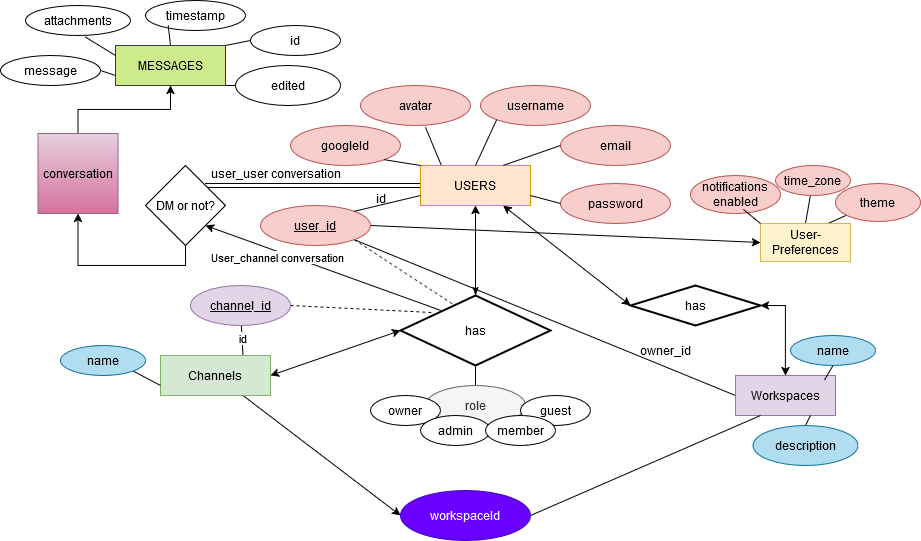

The diagram above was exported from draw.io. Its source (the exported page's mxGraphModel, read from the mxfile embedded in the PNG):
<mxGraphModel dx="1776" dy="495" grid="1" gridSize="10" guides="1" tooltips="1" connect="1" arrows="1" fold="1" page="1" pageScale="1" pageWidth="850" pageHeight="1100" math="0" shadow="0">
  <root>
    <mxCell id="0" />
    <mxCell id="1" parent="0" />
    <mxCell id="YYLy6pp4MZGdYODFCplF-75" style="edgeStyle=orthogonalEdgeStyle;rounded=0;orthogonalLoop=1;jettySize=auto;html=1;exitX=0;exitY=0.5;exitDx=0;exitDy=0;entryX=1;entryY=0;entryDx=0;entryDy=0;shape=link;" edge="1" parent="1" source="YYLy6pp4MZGdYODFCplF-2" target="YYLy6pp4MZGdYODFCplF-73">
      <mxGeometry relative="1" as="geometry" />
    </mxCell>
    <mxCell id="YYLy6pp4MZGdYODFCplF-2" value="USERS" style="rounded=0;whiteSpace=wrap;html=1;fillColor=#ffe6cc;strokeColor=#d79b00;" vertex="1" parent="1">
      <mxGeometry x="390" y="200" width="110" height="40" as="geometry" />
    </mxCell>
    <mxCell id="YYLy6pp4MZGdYODFCplF-24" style="rounded=0;orthogonalLoop=1;jettySize=auto;html=1;exitX=1;exitY=1;exitDx=0;exitDy=0;dashed=1;endArrow=none;endFill=0;entryX=0.371;entryY=0.154;entryDx=0;entryDy=0;entryPerimeter=0;" edge="1" parent="1" source="YYLy6pp4MZGdYODFCplF-3" target="YYLy6pp4MZGdYODFCplF-17">
      <mxGeometry relative="1" as="geometry" />
    </mxCell>
    <mxCell id="YYLy6pp4MZGdYODFCplF-33" style="rounded=0;orthogonalLoop=1;jettySize=auto;html=1;exitX=1;exitY=0.5;exitDx=0;exitDy=0;entryX=0;entryY=0.5;entryDx=0;entryDy=0;" edge="1" parent="1" source="YYLy6pp4MZGdYODFCplF-3" target="YYLy6pp4MZGdYODFCplF-32">
      <mxGeometry relative="1" as="geometry" />
    </mxCell>
    <mxCell id="YYLy6pp4MZGdYODFCplF-42" style="rounded=0;orthogonalLoop=1;jettySize=auto;html=1;exitX=1;exitY=1;exitDx=0;exitDy=0;entryX=0;entryY=0.5;entryDx=0;entryDy=0;endArrow=none;endFill=0;" edge="1" parent="1" source="YYLy6pp4MZGdYODFCplF-3" target="YYLy6pp4MZGdYODFCplF-40">
      <mxGeometry relative="1" as="geometry" />
    </mxCell>
    <mxCell id="YYLy6pp4MZGdYODFCplF-3" value="&lt;u&gt;user_id&lt;/u&gt;" style="ellipse;whiteSpace=wrap;html=1;fillColor=#f8cecc;strokeColor=#b85450;" vertex="1" parent="1">
      <mxGeometry x="230" y="240" width="110" height="40" as="geometry" />
    </mxCell>
    <mxCell id="YYLy6pp4MZGdYODFCplF-5" value="" style="endArrow=none;html=1;rounded=0;entryX=0;entryY=0.75;entryDx=0;entryDy=0;exitX=1;exitY=0;exitDx=0;exitDy=0;" edge="1" parent="1" source="YYLy6pp4MZGdYODFCplF-3" target="YYLy6pp4MZGdYODFCplF-2">
      <mxGeometry width="50" height="50" relative="1" as="geometry">
        <mxPoint x="420" y="260" as="sourcePoint" />
        <mxPoint x="470" y="210" as="targetPoint" />
      </mxGeometry>
    </mxCell>
    <mxCell id="YYLy6pp4MZGdYODFCplF-6" value="id" style="text;html=1;align=center;verticalAlign=middle;resizable=0;points=[];autosize=1;strokeColor=none;fillColor=none;" vertex="1" parent="1">
      <mxGeometry x="335" y="218" width="30" height="30" as="geometry" />
    </mxCell>
    <mxCell id="YYLy6pp4MZGdYODFCplF-7" value="&lt;u&gt;g&lt;/u&gt;oogleId" style="ellipse;whiteSpace=wrap;html=1;fillColor=#f8cecc;strokeColor=#b85450;" vertex="1" parent="1">
      <mxGeometry x="260" y="160" width="110" height="40" as="geometry" />
    </mxCell>
    <mxCell id="YYLy6pp4MZGdYODFCplF-8" value="avatar" style="ellipse;whiteSpace=wrap;html=1;fillColor=#f8cecc;strokeColor=#b85450;" vertex="1" parent="1">
      <mxGeometry x="330" y="120" width="110" height="40" as="geometry" />
    </mxCell>
    <mxCell id="YYLy6pp4MZGdYODFCplF-9" value="username" style="ellipse;whiteSpace=wrap;html=1;fillColor=#f8cecc;strokeColor=#b85450;" vertex="1" parent="1">
      <mxGeometry x="450" y="120" width="110" height="40" as="geometry" />
    </mxCell>
    <mxCell id="YYLy6pp4MZGdYODFCplF-10" value="email" style="ellipse;whiteSpace=wrap;html=1;fillColor=#f8cecc;strokeColor=#b85450;" vertex="1" parent="1">
      <mxGeometry x="530" y="160" width="110" height="40" as="geometry" />
    </mxCell>
    <mxCell id="YYLy6pp4MZGdYODFCplF-11" value="password" style="ellipse;whiteSpace=wrap;html=1;fillColor=#f8cecc;strokeColor=#b85450;" vertex="1" parent="1">
      <mxGeometry x="530" y="218" width="110" height="40" as="geometry" />
    </mxCell>
    <mxCell id="YYLy6pp4MZGdYODFCplF-12" value="" style="endArrow=none;html=1;rounded=0;exitX=1;exitY=1;exitDx=0;exitDy=0;" edge="1" parent="1" source="YYLy6pp4MZGdYODFCplF-7">
      <mxGeometry width="50" height="50" relative="1" as="geometry">
        <mxPoint x="420" y="260" as="sourcePoint" />
        <mxPoint x="390" y="200" as="targetPoint" />
      </mxGeometry>
    </mxCell>
    <mxCell id="YYLy6pp4MZGdYODFCplF-13" value="" style="endArrow=none;html=1;rounded=0;entryX=0.591;entryY=1.046;entryDx=0;entryDy=0;entryPerimeter=0;exitX=0.189;exitY=-0.007;exitDx=0;exitDy=0;exitPerimeter=0;" edge="1" parent="1" source="YYLy6pp4MZGdYODFCplF-2" target="YYLy6pp4MZGdYODFCplF-8">
      <mxGeometry width="50" height="50" relative="1" as="geometry">
        <mxPoint x="420" y="260" as="sourcePoint" />
        <mxPoint x="470" y="210" as="targetPoint" />
      </mxGeometry>
    </mxCell>
    <mxCell id="YYLy6pp4MZGdYODFCplF-14" value="" style="endArrow=none;html=1;rounded=0;entryX=0;entryY=1;entryDx=0;entryDy=0;exitX=0.5;exitY=0;exitDx=0;exitDy=0;" edge="1" parent="1" source="YYLy6pp4MZGdYODFCplF-2" target="YYLy6pp4MZGdYODFCplF-9">
      <mxGeometry width="50" height="50" relative="1" as="geometry">
        <mxPoint x="420" y="260" as="sourcePoint" />
        <mxPoint x="470" y="210" as="targetPoint" />
      </mxGeometry>
    </mxCell>
    <mxCell id="YYLy6pp4MZGdYODFCplF-15" value="" style="endArrow=none;html=1;rounded=0;entryX=0;entryY=0.5;entryDx=0;entryDy=0;exitX=0.75;exitY=0;exitDx=0;exitDy=0;" edge="1" parent="1" source="YYLy6pp4MZGdYODFCplF-2" target="YYLy6pp4MZGdYODFCplF-10">
      <mxGeometry width="50" height="50" relative="1" as="geometry">
        <mxPoint x="420" y="260" as="sourcePoint" />
        <mxPoint x="470" y="210" as="targetPoint" />
      </mxGeometry>
    </mxCell>
    <mxCell id="YYLy6pp4MZGdYODFCplF-16" value="" style="endArrow=none;html=1;rounded=0;entryX=0;entryY=0.5;entryDx=0;entryDy=0;exitX=1;exitY=0.75;exitDx=0;exitDy=0;" edge="1" parent="1" source="YYLy6pp4MZGdYODFCplF-2" target="YYLy6pp4MZGdYODFCplF-11">
      <mxGeometry width="50" height="50" relative="1" as="geometry">
        <mxPoint x="420" y="260" as="sourcePoint" />
        <mxPoint x="470" y="210" as="targetPoint" />
      </mxGeometry>
    </mxCell>
    <mxCell id="YYLy6pp4MZGdYODFCplF-27" style="edgeStyle=orthogonalEdgeStyle;rounded=0;orthogonalLoop=1;jettySize=auto;html=1;exitX=0.5;exitY=1;exitDx=0;exitDy=0;exitPerimeter=0;entryX=0.5;entryY=0;entryDx=0;entryDy=0;endArrow=none;endFill=0;" edge="1" parent="1" source="YYLy6pp4MZGdYODFCplF-17" target="YYLy6pp4MZGdYODFCplF-26">
      <mxGeometry relative="1" as="geometry" />
    </mxCell>
    <mxCell id="YYLy6pp4MZGdYODFCplF-17" value="has" style="strokeWidth=2;html=1;shape=mxgraph.flowchart.decision;whiteSpace=wrap;" vertex="1" parent="1">
      <mxGeometry x="370" y="330" width="150" height="70" as="geometry" />
    </mxCell>
    <mxCell id="YYLy6pp4MZGdYODFCplF-18" style="edgeStyle=orthogonalEdgeStyle;rounded=0;orthogonalLoop=1;jettySize=auto;html=1;exitX=0.5;exitY=1;exitDx=0;exitDy=0;entryX=0.5;entryY=0;entryDx=0;entryDy=0;entryPerimeter=0;endArrow=classicThin;endFill=1;startArrow=classic;startFill=1;" edge="1" parent="1" source="YYLy6pp4MZGdYODFCplF-2" target="YYLy6pp4MZGdYODFCplF-17">
      <mxGeometry relative="1" as="geometry" />
    </mxCell>
    <mxCell id="YYLy6pp4MZGdYODFCplF-22" style="rounded=0;orthogonalLoop=1;jettySize=auto;html=1;exitX=0.75;exitY=0;exitDx=0;exitDy=0;endArrow=none;endFill=0;" edge="1" parent="1" source="YYLy6pp4MZGdYODFCplF-19" target="YYLy6pp4MZGdYODFCplF-21">
      <mxGeometry relative="1" as="geometry" />
    </mxCell>
    <mxCell id="YYLy6pp4MZGdYODFCplF-23" value="id" style="edgeLabel;html=1;align=center;verticalAlign=middle;resizable=0;points=[];" vertex="1" connectable="0" parent="YYLy6pp4MZGdYODFCplF-22">
      <mxGeometry x="0.174" relative="1" as="geometry">
        <mxPoint as="offset" />
      </mxGeometry>
    </mxCell>
    <mxCell id="YYLy6pp4MZGdYODFCplF-47" style="rounded=0;orthogonalLoop=1;jettySize=auto;html=1;exitX=0.75;exitY=1;exitDx=0;exitDy=0;entryX=0;entryY=0.5;entryDx=0;entryDy=0;endArrow=classic;endFill=1;" edge="1" parent="1" source="YYLy6pp4MZGdYODFCplF-19" target="YYLy6pp4MZGdYODFCplF-46">
      <mxGeometry relative="1" as="geometry" />
    </mxCell>
    <mxCell id="YYLy6pp4MZGdYODFCplF-19" value="Channels" style="rounded=0;whiteSpace=wrap;html=1;fillColor=#d5e8d4;strokeColor=#82b366;" vertex="1" parent="1">
      <mxGeometry x="130" y="390" width="110" height="40" as="geometry" />
    </mxCell>
    <mxCell id="YYLy6pp4MZGdYODFCplF-20" style="rounded=0;orthogonalLoop=1;jettySize=auto;html=1;exitX=1;exitY=0.5;exitDx=0;exitDy=0;entryX=0;entryY=0.5;entryDx=0;entryDy=0;entryPerimeter=0;startArrow=classic;startFill=1;endArrow=classic;endFill=1;" edge="1" parent="1" source="YYLy6pp4MZGdYODFCplF-19" target="YYLy6pp4MZGdYODFCplF-17">
      <mxGeometry relative="1" as="geometry" />
    </mxCell>
    <mxCell id="YYLy6pp4MZGdYODFCplF-25" style="rounded=0;orthogonalLoop=1;jettySize=auto;html=1;exitX=1;exitY=0.5;exitDx=0;exitDy=0;dashed=1;endArrow=none;endFill=0;entryX=0.216;entryY=0.244;entryDx=0;entryDy=0;entryPerimeter=0;" edge="1" parent="1" source="YYLy6pp4MZGdYODFCplF-21" target="YYLy6pp4MZGdYODFCplF-17">
      <mxGeometry relative="1" as="geometry" />
    </mxCell>
    <mxCell id="YYLy6pp4MZGdYODFCplF-21" value="&lt;u&gt;channel_id&lt;/u&gt;" style="ellipse;whiteSpace=wrap;html=1;fillColor=#e1d5e7;strokeColor=#9673a6;" vertex="1" parent="1">
      <mxGeometry x="160" y="320" width="100" height="40" as="geometry" />
    </mxCell>
    <mxCell id="YYLy6pp4MZGdYODFCplF-26" value="role" style="ellipse;whiteSpace=wrap;html=1;fillColor=#f5f5f5;fontColor=#333333;strokeColor=#666666;" vertex="1" parent="1">
      <mxGeometry x="395" y="420" width="100" height="40" as="geometry" />
    </mxCell>
    <mxCell id="YYLy6pp4MZGdYODFCplF-28" value="owner" style="ellipse;whiteSpace=wrap;html=1;" vertex="1" parent="1">
      <mxGeometry x="340" y="430" width="70" height="30" as="geometry" />
    </mxCell>
    <mxCell id="YYLy6pp4MZGdYODFCplF-29" value="admin" style="ellipse;whiteSpace=wrap;html=1;" vertex="1" parent="1">
      <mxGeometry x="390" y="450" width="70" height="30" as="geometry" />
    </mxCell>
    <mxCell id="YYLy6pp4MZGdYODFCplF-30" value="guest" style="ellipse;whiteSpace=wrap;html=1;" vertex="1" parent="1">
      <mxGeometry x="490" y="430" width="70" height="30" as="geometry" />
    </mxCell>
    <mxCell id="YYLy6pp4MZGdYODFCplF-31" value="member" style="ellipse;whiteSpace=wrap;html=1;" vertex="1" parent="1">
      <mxGeometry x="455" y="450" width="70" height="30" as="geometry" />
    </mxCell>
    <mxCell id="YYLy6pp4MZGdYODFCplF-38" style="rounded=0;orthogonalLoop=1;jettySize=auto;html=1;exitX=0.5;exitY=0;exitDx=0;exitDy=0;endArrow=none;endFill=0;" edge="1" parent="1" source="YYLy6pp4MZGdYODFCplF-32" target="YYLy6pp4MZGdYODFCplF-35">
      <mxGeometry relative="1" as="geometry" />
    </mxCell>
    <mxCell id="YYLy6pp4MZGdYODFCplF-39" style="rounded=0;orthogonalLoop=1;jettySize=auto;html=1;exitX=0.75;exitY=0;exitDx=0;exitDy=0;endArrow=none;endFill=0;" edge="1" parent="1" source="YYLy6pp4MZGdYODFCplF-32" target="YYLy6pp4MZGdYODFCplF-36">
      <mxGeometry relative="1" as="geometry" />
    </mxCell>
    <mxCell id="YYLy6pp4MZGdYODFCplF-32" value="User-Preferences" style="rounded=0;whiteSpace=wrap;html=1;fillColor=#fff2cc;strokeColor=#d6b656;" vertex="1" parent="1">
      <mxGeometry x="730" y="258" width="90" height="38" as="geometry" />
    </mxCell>
    <mxCell id="YYLy6pp4MZGdYODFCplF-34" value="notifications enabled" style="ellipse;whiteSpace=wrap;html=1;fillColor=#f8cecc;strokeColor=#b85450;" vertex="1" parent="1">
      <mxGeometry x="660" y="210" width="90" height="38" as="geometry" />
    </mxCell>
    <mxCell id="YYLy6pp4MZGdYODFCplF-35" value="time_zone" style="ellipse;whiteSpace=wrap;html=1;fillColor=#f8cecc;strokeColor=#b85450;" vertex="1" parent="1">
      <mxGeometry x="745" y="200" width="75" height="30" as="geometry" />
    </mxCell>
    <mxCell id="YYLy6pp4MZGdYODFCplF-36" value="theme" style="ellipse;whiteSpace=wrap;html=1;fillColor=#f8cecc;strokeColor=#b85450;" vertex="1" parent="1">
      <mxGeometry x="805" y="218" width="85" height="38" as="geometry" />
    </mxCell>
    <mxCell id="YYLy6pp4MZGdYODFCplF-37" style="rounded=0;orthogonalLoop=1;jettySize=auto;html=1;exitX=0;exitY=0;exitDx=0;exitDy=0;entryX=0.588;entryY=0.893;entryDx=0;entryDy=0;entryPerimeter=0;endArrow=none;endFill=0;" edge="1" parent="1" source="YYLy6pp4MZGdYODFCplF-32" target="YYLy6pp4MZGdYODFCplF-34">
      <mxGeometry relative="1" as="geometry" />
    </mxCell>
    <mxCell id="YYLy6pp4MZGdYODFCplF-40" value="Workspaces" style="rounded=0;whiteSpace=wrap;html=1;fillColor=#e1d5e7;strokeColor=#9673a6;" vertex="1" parent="1">
      <mxGeometry x="705" y="410" width="100" height="40" as="geometry" />
    </mxCell>
    <mxCell id="YYLy6pp4MZGdYODFCplF-45" style="edgeStyle=orthogonalEdgeStyle;rounded=0;orthogonalLoop=1;jettySize=auto;html=1;exitX=1;exitY=0.5;exitDx=0;exitDy=0;exitPerimeter=0;entryX=0.5;entryY=0;entryDx=0;entryDy=0;startArrow=classic;startFill=1;" edge="1" parent="1" source="YYLy6pp4MZGdYODFCplF-41" target="YYLy6pp4MZGdYODFCplF-40">
      <mxGeometry relative="1" as="geometry" />
    </mxCell>
    <mxCell id="YYLy6pp4MZGdYODFCplF-41" value="has" style="strokeWidth=2;html=1;shape=mxgraph.flowchart.decision;whiteSpace=wrap;" vertex="1" parent="1">
      <mxGeometry x="600" y="320" width="130" height="40" as="geometry" />
    </mxCell>
    <mxCell id="YYLy6pp4MZGdYODFCplF-43" value="owner_id" style="text;html=1;align=center;verticalAlign=middle;resizable=0;points=[];autosize=1;strokeColor=none;fillColor=none;" vertex="1" parent="1">
      <mxGeometry x="600" y="370" width="70" height="30" as="geometry" />
    </mxCell>
    <mxCell id="YYLy6pp4MZGdYODFCplF-44" style="rounded=0;orthogonalLoop=1;jettySize=auto;html=1;exitX=0.75;exitY=1;exitDx=0;exitDy=0;entryX=0;entryY=0.5;entryDx=0;entryDy=0;entryPerimeter=0;startArrow=classic;startFill=1;" edge="1" parent="1" source="YYLy6pp4MZGdYODFCplF-2" target="YYLy6pp4MZGdYODFCplF-41">
      <mxGeometry relative="1" as="geometry" />
    </mxCell>
    <mxCell id="YYLy6pp4MZGdYODFCplF-48" style="rounded=0;orthogonalLoop=1;jettySize=auto;html=1;exitX=1;exitY=0.5;exitDx=0;exitDy=0;entryX=0.25;entryY=1;entryDx=0;entryDy=0;endArrow=none;endFill=0;" edge="1" parent="1" source="YYLy6pp4MZGdYODFCplF-46" target="YYLy6pp4MZGdYODFCplF-40">
      <mxGeometry relative="1" as="geometry" />
    </mxCell>
    <mxCell id="YYLy6pp4MZGdYODFCplF-46" value="workspaceId" style="ellipse;whiteSpace=wrap;html=1;fillColor=#6a00ff;strokeColor=#3700CC;fontColor=#ffffff;" vertex="1" parent="1">
      <mxGeometry x="370" y="525" width="130" height="50" as="geometry" />
    </mxCell>
    <mxCell id="YYLy6pp4MZGdYODFCplF-49" value="name" style="ellipse;whiteSpace=wrap;html=1;fillColor=#b1ddf0;strokeColor=#10739e;" vertex="1" parent="1">
      <mxGeometry x="760" y="370" width="85" height="30" as="geometry" />
    </mxCell>
    <mxCell id="YYLy6pp4MZGdYODFCplF-52" style="rounded=0;orthogonalLoop=1;jettySize=auto;html=1;exitX=0.5;exitY=0;exitDx=0;exitDy=0;entryX=0.75;entryY=1;entryDx=0;entryDy=0;endArrow=none;endFill=0;" edge="1" parent="1" source="YYLy6pp4MZGdYODFCplF-50" target="YYLy6pp4MZGdYODFCplF-40">
      <mxGeometry relative="1" as="geometry" />
    </mxCell>
    <mxCell id="YYLy6pp4MZGdYODFCplF-50" value="description" style="ellipse;whiteSpace=wrap;html=1;fillColor=#b1ddf0;strokeColor=#10739e;" vertex="1" parent="1">
      <mxGeometry x="722.5" y="460" width="105" height="40" as="geometry" />
    </mxCell>
    <mxCell id="YYLy6pp4MZGdYODFCplF-53" style="rounded=0;orthogonalLoop=1;jettySize=auto;html=1;exitX=0.5;exitY=1;exitDx=0;exitDy=0;entryX=0.89;entryY=0.112;entryDx=0;entryDy=0;entryPerimeter=0;endArrow=none;endFill=0;" edge="1" parent="1" source="YYLy6pp4MZGdYODFCplF-49" target="YYLy6pp4MZGdYODFCplF-40">
      <mxGeometry relative="1" as="geometry" />
    </mxCell>
    <mxCell id="YYLy6pp4MZGdYODFCplF-55" style="rounded=0;orthogonalLoop=1;jettySize=auto;html=1;exitX=1;exitY=1;exitDx=0;exitDy=0;entryX=0;entryY=0.75;entryDx=0;entryDy=0;endArrow=none;endFill=0;" edge="1" parent="1" source="YYLy6pp4MZGdYODFCplF-54" target="YYLy6pp4MZGdYODFCplF-19">
      <mxGeometry relative="1" as="geometry" />
    </mxCell>
    <mxCell id="YYLy6pp4MZGdYODFCplF-54" value="name" style="ellipse;whiteSpace=wrap;html=1;fillColor=#b1ddf0;strokeColor=#10739e;" vertex="1" parent="1">
      <mxGeometry x="30" y="380" width="85" height="30" as="geometry" />
    </mxCell>
    <mxCell id="YYLy6pp4MZGdYODFCplF-62" style="edgeStyle=orthogonalEdgeStyle;rounded=0;orthogonalLoop=1;jettySize=auto;html=1;exitX=0.5;exitY=0;exitDx=0;exitDy=0;entryX=0.5;entryY=1;entryDx=0;entryDy=0;" edge="1" parent="1" source="YYLy6pp4MZGdYODFCplF-56" target="YYLy6pp4MZGdYODFCplF-61">
      <mxGeometry relative="1" as="geometry" />
    </mxCell>
    <mxCell id="YYLy6pp4MZGdYODFCplF-56" value="conversation" style="whiteSpace=wrap;html=1;aspect=fixed;fillColor=#e6d0de;gradientColor=#d5739d;strokeColor=#996185;" vertex="1" parent="1">
      <mxGeometry x="7.5" y="168" width="80" height="80" as="geometry" />
    </mxCell>
    <mxCell id="YYLy6pp4MZGdYODFCplF-68" style="rounded=0;orthogonalLoop=1;jettySize=auto;html=1;exitX=0;exitY=0.75;exitDx=0;exitDy=0;entryX=1;entryY=0.5;entryDx=0;entryDy=0;endArrow=none;endFill=0;" edge="1" parent="1" source="YYLy6pp4MZGdYODFCplF-61" target="YYLy6pp4MZGdYODFCplF-63">
      <mxGeometry relative="1" as="geometry" />
    </mxCell>
    <mxCell id="YYLy6pp4MZGdYODFCplF-71" style="rounded=0;orthogonalLoop=1;jettySize=auto;html=1;exitX=1;exitY=0;exitDx=0;exitDy=0;entryX=0;entryY=0.5;entryDx=0;entryDy=0;endArrow=none;endFill=0;" edge="1" parent="1" source="YYLy6pp4MZGdYODFCplF-61" target="YYLy6pp4MZGdYODFCplF-64">
      <mxGeometry relative="1" as="geometry" />
    </mxCell>
    <mxCell id="YYLy6pp4MZGdYODFCplF-72" style="rounded=0;orthogonalLoop=1;jettySize=auto;html=1;exitX=1;exitY=1;exitDx=0;exitDy=0;entryX=0;entryY=0.5;entryDx=0;entryDy=0;endArrow=none;endFill=0;" edge="1" parent="1" source="YYLy6pp4MZGdYODFCplF-61" target="YYLy6pp4MZGdYODFCplF-67">
      <mxGeometry relative="1" as="geometry" />
    </mxCell>
    <mxCell id="YYLy6pp4MZGdYODFCplF-61" value="MESSAGES" style="rounded=0;whiteSpace=wrap;html=1;fillColor=#cdeb8b;strokeColor=#36393d;" vertex="1" parent="1">
      <mxGeometry x="85" y="80" width="110" height="40" as="geometry" />
    </mxCell>
    <mxCell id="YYLy6pp4MZGdYODFCplF-63" value="message" style="ellipse;whiteSpace=wrap;html=1;" vertex="1" parent="1">
      <mxGeometry x="-30" y="90" width="100" height="30" as="geometry" />
    </mxCell>
    <mxCell id="YYLy6pp4MZGdYODFCplF-64" value="id" style="ellipse;whiteSpace=wrap;html=1;" vertex="1" parent="1">
      <mxGeometry x="220" y="60" width="90" height="30" as="geometry" />
    </mxCell>
    <mxCell id="YYLy6pp4MZGdYODFCplF-65" value="attachments" style="ellipse;whiteSpace=wrap;html=1;" vertex="1" parent="1">
      <mxGeometry x="-5" y="40" width="105" height="30" as="geometry" />
    </mxCell>
    <mxCell id="YYLy6pp4MZGdYODFCplF-66" value="timestamp" style="ellipse;whiteSpace=wrap;html=1;" vertex="1" parent="1">
      <mxGeometry x="115" y="35" width="100" height="30" as="geometry" />
    </mxCell>
    <mxCell id="YYLy6pp4MZGdYODFCplF-67" value="edited" style="ellipse;whiteSpace=wrap;html=1;" vertex="1" parent="1">
      <mxGeometry x="205" y="100" width="105" height="40" as="geometry" />
    </mxCell>
    <mxCell id="YYLy6pp4MZGdYODFCplF-69" style="rounded=0;orthogonalLoop=1;jettySize=auto;html=1;exitX=0;exitY=0.25;exitDx=0;exitDy=0;entryX=0.567;entryY=1.044;entryDx=0;entryDy=0;entryPerimeter=0;endArrow=none;endFill=0;" edge="1" parent="1" source="YYLy6pp4MZGdYODFCplF-61" target="YYLy6pp4MZGdYODFCplF-65">
      <mxGeometry relative="1" as="geometry" />
    </mxCell>
    <mxCell id="YYLy6pp4MZGdYODFCplF-70" style="rounded=0;orthogonalLoop=1;jettySize=auto;html=1;exitX=0.5;exitY=0;exitDx=0;exitDy=0;entryX=0.227;entryY=0.825;entryDx=0;entryDy=0;entryPerimeter=0;endArrow=none;endFill=0;" edge="1" parent="1" source="YYLy6pp4MZGdYODFCplF-61" target="YYLy6pp4MZGdYODFCplF-66">
      <mxGeometry relative="1" as="geometry" />
    </mxCell>
    <mxCell id="YYLy6pp4MZGdYODFCplF-79" style="edgeStyle=orthogonalEdgeStyle;rounded=0;orthogonalLoop=1;jettySize=auto;html=1;exitX=0.5;exitY=1;exitDx=0;exitDy=0;entryX=0.5;entryY=1;entryDx=0;entryDy=0;" edge="1" parent="1" source="YYLy6pp4MZGdYODFCplF-73" target="YYLy6pp4MZGdYODFCplF-56">
      <mxGeometry relative="1" as="geometry" />
    </mxCell>
    <mxCell id="YYLy6pp4MZGdYODFCplF-73" value="DM or not?" style="rhombus;whiteSpace=wrap;html=1;" vertex="1" parent="1">
      <mxGeometry x="115" y="200" width="80" height="80" as="geometry" />
    </mxCell>
    <mxCell id="YYLy6pp4MZGdYODFCplF-76" style="rounded=0;orthogonalLoop=1;jettySize=auto;html=1;exitX=1;exitY=1;exitDx=0;exitDy=0;entryX=0.269;entryY=0.214;entryDx=0;entryDy=0;entryPerimeter=0;endArrow=none;endFill=0;startArrow=classic;startFill=1;" edge="1" parent="1" source="YYLy6pp4MZGdYODFCplF-73" target="YYLy6pp4MZGdYODFCplF-17">
      <mxGeometry relative="1" as="geometry" />
    </mxCell>
    <mxCell id="YYLy6pp4MZGdYODFCplF-77" value="User_channel conversation" style="edgeLabel;html=1;align=center;verticalAlign=middle;resizable=0;points=[];" vertex="1" connectable="0" parent="YYLy6pp4MZGdYODFCplF-76">
      <mxGeometry x="-0.3804" y="-5" relative="1" as="geometry">
        <mxPoint as="offset" />
      </mxGeometry>
    </mxCell>
    <mxCell id="YYLy6pp4MZGdYODFCplF-78" value="user_user conversation" style="text;html=1;align=center;verticalAlign=middle;resizable=0;points=[];autosize=1;strokeColor=none;fillColor=none;" vertex="1" parent="1">
      <mxGeometry x="170" y="193" width="150" height="30" as="geometry" />
    </mxCell>
  </root>
</mxGraphModel>